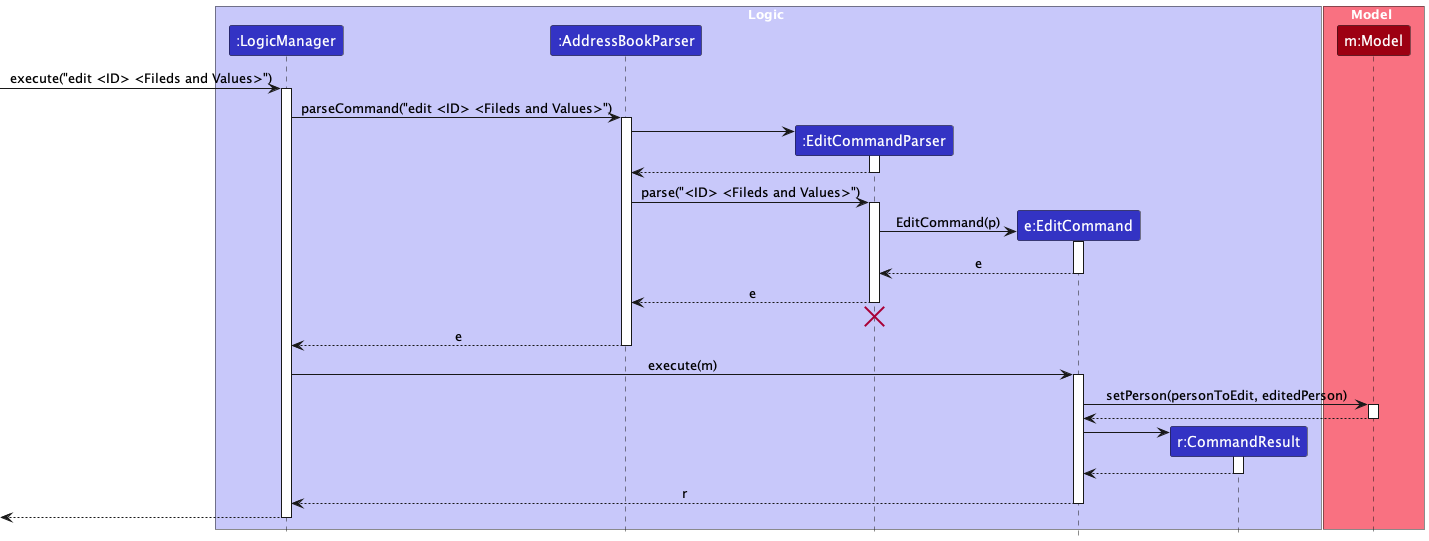

The diagram above was rendered by PlantUML. Its source (embedded in the PNG):
@startuml
!include style.puml
skinparam ArrowFontStyle plain

box Logic LOGIC_COLOR_T1
participant ":LogicManager" as LogicManager LOGIC_COLOR
participant ":AddressBookParser" as AddressBookParser LOGIC_COLOR
participant ":EditCommandParser" as EditCommandParser LOGIC_COLOR
participant "e:EditCommand" as EditCommand LOGIC_COLOR
participant "r:CommandResult" as CommandResult LOGIC_COLOR
end box

box Model MODEL_COLOR_T1
participant "m:Model" as Model MODEL_COLOR
end box

[-> LogicManager : execute("edit <ID> <Fileds and Values>")
activate LogicManager

LogicManager -> AddressBookParser : parseCommand("edit <ID> <Fileds and Values>")
activate AddressBookParser

create EditCommandParser
AddressBookParser ->EditCommandParser
activate EditCommandParser

EditCommandParser --> AddressBookParser
deactivate EditCommandParser

AddressBookParser -> EditCommandParser : parse("<ID> <Fileds and Values>")
activate EditCommandParser



create EditCommand
EditCommandParser -> EditCommand : EditCommand(p)
activate EditCommand

EditCommand --> EditCommandParser : e

deactivate EditCommand

EditCommandParser --> AddressBookParser : e

deactivate EditCommandParser

'Hidden arrow to position the destroy marker below the end of the activation bar.
EditCommandParser -[hidden]-> AddressBookParser
destroy EditCommandParser

AddressBookParser --> LogicManager : e
deactivate AddressBookParser

LogicManager -> EditCommand : execute(m)
activate EditCommand

EditCommand -> Model : setPerson(personToEdit, editedPerson)
activate Model

Model --> EditCommand
deactivate Model

create CommandResult
EditCommand -> CommandResult
activate CommandResult

CommandResult --> EditCommand
deactivate CommandResult

EditCommand --> LogicManager : r
deactivate EditCommand

[<--LogicManager
deactivate LogicManager
@enduml